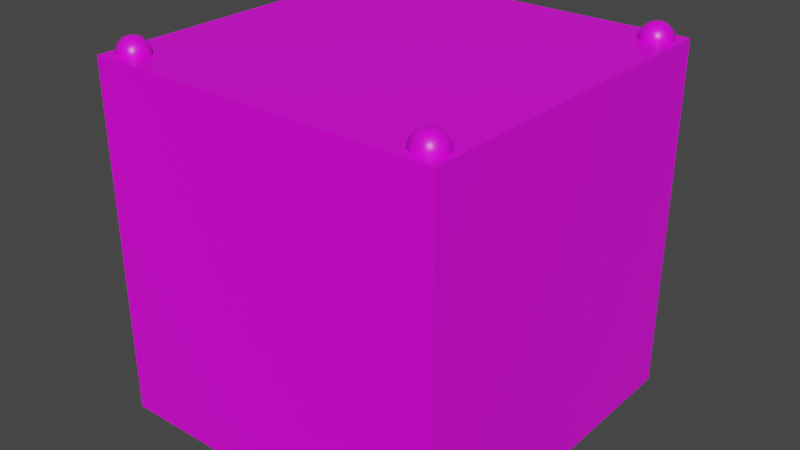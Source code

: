 # Source: rainbow_green.blend  (saved by Blender 3.2.14; exported with 4.5.12 LTS)
import bpy
from mathutils import Matrix  # noqa: F401  (used for matrix-valued properties, if any)

bpy.ops.wm.read_factory_settings(use_empty=True)
scene = bpy.context.scene
scene.name = 'Scene'

# ---- collections
col_collection = bpy.data.collections.new('Collection'); scene.collection.children.link(col_collection)

# ---- images (referenced by path relative to the original .blend; pixels are not part of the script)
import os
ASSET_DIR = os.environ.get("B2B_ASSET_DIR", "")  # directory of the original .blend (textures are referenced by path, not embedded)
HERE = os.path.dirname(os.path.abspath(__file__))  # packed textures are extracted next to this script under _unpacked/

def load_image(name, relpath, width, height, colorspace="sRGB"):
    """Load a texture the original file referenced (path relative to the .blend, or extracted next to this script)."""
    p = next((c for c in (os.path.join(HERE, relpath), os.path.join(ASSET_DIR, relpath)) if relpath and os.path.exists(c)), "")
    if p:
        img = bpy.data.images.load(p, check_existing=True)
        img.name = name
    else:  # same state as the original file: an image datablock whose file is absent (Cycles renders it pink)
        img = bpy.data.images.new(name, width, height)
        img.source = "FILE"
        img.filepath = "//" + (relpath or name)
    img.colorspace_settings.name = colorspace
    return img
img_carry_vault_tex_png = load_image('carry_vault_tex.png', 'carry_vault_tex.png', 1024, 1024, 'sRGB')

# ---- materials (node trees are filled in below, after node groups)
mat_carry_vault_material = bpy.data.materials.new('carry_vault_material')
mat_carry_vault_material.alpha_threshold = 0.0
mat_carry_vault_material.use_transparent_shadow = False
mat_carry_vault_material.line_color = (0.0, 0.0, 0.0, 1.0)

# ---- material node trees
mat_carry_vault_material.use_nodes = True; mat_carry_vault_material.node_tree.nodes.clear()
_N = mat_carry_vault_material.node_tree.nodes; _L = mat_carry_vault_material.node_tree.links
n0 = _N.new('ShaderNodeOutputMaterial'); n0.name = 'Material Output'; n0.location = (300, 300)
n1 = _N.new('ShaderNodeBsdfPrincipled'); n1.name = 'Principled BSDF'; n1.location = (10, 300)
n1.distribution = 'GGX'
n1.subsurface_method = 'RANDOM_WALK_SKIN'
n1.inputs[2].default_value = 0.4
n1.inputs[3].default_value = 1.45
n1.inputs[27].default_value = (0.0, 0.0, 0.0, 1.0)
n1.inputs[28].default_value = 1.0
n2 = _N.new('ShaderNodeTexImage'); n2.name = '画像テクスチャ'; n2.location = (-280, 280)
n2.image = img_carry_vault_tex_png
_L.new(n1.outputs[0], n0.inputs[0])
_L.new(n2.outputs[0], n1.inputs[0])
n0.is_active_output = True

# ---- world
world_world = bpy.data.worlds.new('World'); scene.world = world_world
world_world.use_nodes = True; world_world.node_tree.nodes.clear()
_N = world_world.node_tree.nodes; _L = world_world.node_tree.links
n0 = _N.new('ShaderNodeOutputWorld'); n0.name = 'World Output'; n0.location = (300, 300)
n1 = _N.new('ShaderNodeBackground'); n1.name = 'Background'; n1.location = (10, 300)
n1.inputs[0].default_value = (0.05088, 0.05088, 0.05088, 1.0)
_L.new(n1.outputs[0], n0.inputs[0])
n0.is_active_output = True
world_world.color = (0.05088, 0.05088, 0.05088)
world_world.use_sun_shadow = False
world_world.sun_shadow_jitter_overblur = 0.0

# ---- meshes
me_cube = bpy.data.meshes.new('Cube')
me_cube.from_pydata([(1.0, 1.0, 0.0), (1.0, 1.0, -2.0), (0.88, 0.9274, 0.07976), (0.88, 0.962, 0.0451), (0.88, 0.9747, -0.002255), (0.88, 0.962, -0.04961), (0.88, 0.9274, -0.08428), (0.921, 0.9037, 0.07976), (0.951, 0.921, 0.0451), (0.962, 0.9274, -0.002255), (0.951, 0.921, -0.04961), (0.921, 0.9037, -0.08428), (0.921, 0.8563, 0.07976), (0.951, 0.839, 0.0451), (0.962, 0.8326, -0.002255), (0.951, 0.839, -0.04961), (0.921, 0.8563, -0.08428), (0.88, 0.8326, 0.07976), (0.88, 0.798, 0.0451), (0.88, 0.7853, -0.002255), (0.88, 0.798, -0.04961), (0.88, 0.8326, -0.08428), (0.88, 0.88, -0.09696), (0.88, 0.88, 0.09245), (0.839, 0.8563, 0.07976), (0.809, 0.839, 0.0451), (0.798, 0.8326, -0.002255), (0.809, 0.839, -0.04961), (0.839, 0.8563, -0.08428), (0.0, 0.0, -2.0), (0.0, 0.0, 0.0), (0.839, 0.9037, 0.07976), (0.809, 0.921, 0.0451), (0.798, 0.9274, -0.002255), (0.809, 0.921, -0.04961), (0.839, 0.9037, -0.08428), (0.0, 1.0, 0.0), (0.0, 1.0, -2.0), (1.0, 0.0, -2.0), (1.0, 0.0, 0.0), (-1.0, 1.0, 0.0), (-1.0, 1.0, -2.0), (-0.88, 0.9274, 0.07976), (-0.88, 0.962, 0.0451), (-0.88, 0.9747, -0.002255), (-0.88, 0.962, -0.04961), (-0.88, 0.9274, -0.08428), (-0.921, 0.9037, 0.07976), (-0.951, 0.921, 0.0451), (-0.962, 0.9274, -0.002255), (-0.951, 0.921, -0.04961), (-0.921, 0.9037, -0.08428), (-0.921, 0.8563, 0.07976), (-0.951, 0.839, 0.0451), (-0.962, 0.8326, -0.002255), (-0.951, 0.839, -0.04961), (-0.921, 0.8563, -0.08428), (-0.88, 0.8326, 0.07976), (-0.88, 0.798, 0.0451), (-0.88, 0.7853, -0.002255), (-0.88, 0.798, -0.04961), (-0.88, 0.8326, -0.08428), (-0.88, 0.88, -0.09696), (-0.88, 0.88, 0.09245), (-0.839, 0.8563, 0.07976), (-0.809, 0.839, 0.0451), (-0.798, 0.8326, -0.002255), (-0.809, 0.839, -0.04961), (-0.839, 0.8563, -0.08428), (-0.839, 0.9037, 0.07976), (-0.809, 0.921, 0.0451), (-0.798, 0.9274, -0.002255), (-0.809, 0.921, -0.04961), (-0.839, 0.9037, -0.08428), (-1.0, 0.0, -2.0), (-1.0, 0.0, 0.0), (1.0, -1.0, 0.0), (1.0, -1.0, -2.0), (0.88, -0.9274, 0.07976), (0.88, -0.962, 0.0451), (0.88, -0.9747, -0.002255), (0.88, -0.962, -0.04961), (0.88, -0.9274, -0.08428), (0.921, -0.9037, 0.07976), (0.951, -0.921, 0.0451), (0.962, -0.9274, -0.002255), (0.951, -0.921, -0.04961), (0.921, -0.9037, -0.08428), (0.921, -0.8563, 0.07976), (0.951, -0.839, 0.0451), (0.962, -0.8326, -0.002255), (0.951, -0.839, -0.04961), (0.921, -0.8563, -0.08428), (0.88, -0.8326, 0.07976), (0.88, -0.798, 0.0451), (0.88, -0.7853, -0.002255), (0.88, -0.798, -0.04961), (0.88, -0.8326, -0.08428), (0.88, -0.88, -0.09696), (0.88, -0.88, 0.09245), (0.839, -0.8563, 0.07976), (0.809, -0.839, 0.0451), (0.798, -0.8326, -0.002255), (0.809, -0.839, -0.04961), (0.839, -0.8563, -0.08428), (0.839, -0.9037, 0.07976), (0.809, -0.921, 0.0451), (0.798, -0.9274, -0.002255), (0.809, -0.921, -0.04961), (0.839, -0.9037, -0.08428), (0.0, -1.0, 0.0), (0.0, -1.0, -2.0), (-1.0, -1.0, 0.0), (-1.0, -1.0, -2.0), (-0.88, -0.9274, 0.07976), (-0.88, -0.962, 0.0451), (-0.88, -0.9747, -0.002255), (-0.88, -0.962, -0.04961), (-0.88, -0.9274, -0.08428), (-0.921, -0.9037, 0.07976), (-0.951, -0.921, 0.0451), (-0.962, -0.9274, -0.002255), (-0.951, -0.921, -0.04961), (-0.921, -0.9037, -0.08428), (-0.921, -0.8563, 0.07976), (-0.951, -0.839, 0.0451), (-0.962, -0.8326, -0.002255), (-0.951, -0.839, -0.04961), (-0.921, -0.8563, -0.08428), (-0.88, -0.8326, 0.07976), (-0.88, -0.798, 0.0451), (-0.88, -0.7853, -0.002255), (-0.88, -0.798, -0.04961), (-0.88, -0.8326, -0.08428), (-0.88, -0.88, -0.09696), (-0.88, -0.88, 0.09245), (-0.839, -0.8563, 0.07976), (-0.809, -0.839, 0.0451), (-0.798, -0.8326, -0.002255), (-0.809, -0.839, -0.04961), (-0.839, -0.8563, -0.08428), (-0.839, -0.9037, 0.07976), (-0.809, -0.921, 0.0451), (-0.798, -0.9274, -0.002255), (-0.809, -0.921, -0.04961), (-0.839, -0.9037, -0.08428)], [], [(37, 36, 0, 1), (3, 2, 7, 8), (6, 5, 10, 11), (4, 3, 8, 9), (2, 23, 7), (22, 6, 11), (5, 4, 9, 10), (11, 10, 15, 16), (9, 8, 13, 14), (7, 23, 12), (22, 11, 16), (10, 9, 14, 15), (8, 7, 12, 13), (16, 15, 20, 21), (14, 13, 18, 19), (12, 23, 17), (22, 16, 21), (15, 14, 19, 20), (13, 12, 17, 18), (19, 18, 25, 26), (17, 23, 24), (22, 21, 28), (20, 19, 26, 27), (18, 17, 24, 25), (21, 20, 27, 28), (24, 23, 31), (22, 28, 35), (27, 26, 33, 34), (25, 24, 31, 32), (28, 27, 34, 35), (26, 25, 32, 33), (22, 35, 6), (34, 33, 4, 5), (32, 31, 2, 3), (35, 34, 5, 6), (33, 32, 3, 4), (31, 23, 2), (1, 0, 39, 38), (37, 1, 38, 29), (0, 36, 30, 39), (37, 41, 40, 36), (43, 48, 47, 42), (46, 51, 50, 45), (44, 49, 48, 43), (42, 47, 63), (62, 51, 46), (45, 50, 49, 44), (51, 56, 55, 50), (49, 54, 53, 48), (47, 52, 63), (62, 56, 51), (50, 55, 54, 49), (48, 53, 52, 47), (56, 61, 60, 55), (54, 59, 58, 53), (52, 57, 63), (62, 61, 56), (55, 60, 59, 54), (53, 58, 57, 52), (59, 66, 65, 58), (57, 64, 63), (62, 68, 61), (60, 67, 66, 59), (58, 65, 64, 57), (61, 68, 67, 60), (64, 69, 63), (62, 73, 68), (67, 72, 71, 66), (65, 70, 69, 64), (68, 73, 72, 67), (66, 71, 70, 65), (62, 46, 73), (72, 45, 44, 71), (70, 43, 42, 69), (73, 46, 45, 72), (71, 44, 43, 70), (69, 42, 63), (41, 74, 75, 40), (37, 29, 74, 41), (40, 75, 30, 36), (111, 77, 76, 110), (79, 84, 83, 78), (82, 87, 86, 81), (80, 85, 84, 79), (78, 83, 99), (98, 87, 82), (81, 86, 85, 80), (87, 92, 91, 86), (85, 90, 89, 84), (83, 88, 99), (98, 92, 87), (86, 91, 90, 85), (84, 89, 88, 83), (92, 97, 96, 91), (90, 95, 94, 89), (88, 93, 99), (98, 97, 92), (91, 96, 95, 90), (89, 94, 93, 88), (95, 102, 101, 94), (93, 100, 99), (98, 104, 97), (96, 103, 102, 95), (94, 101, 100, 93), (97, 104, 103, 96), (100, 105, 99), (98, 109, 104), (103, 108, 107, 102), (101, 106, 105, 100), (104, 109, 108, 103), (102, 107, 106, 101), (98, 82, 109), (108, 81, 80, 107), (106, 79, 78, 105), (109, 82, 81, 108), (107, 80, 79, 106), (105, 78, 99), (77, 38, 39, 76), (111, 29, 38, 77), (76, 39, 30, 110), (111, 110, 112, 113), (115, 114, 119, 120), (118, 117, 122, 123), (116, 115, 120, 121), (114, 135, 119), (134, 118, 123), (117, 116, 121, 122), (123, 122, 127, 128), (121, 120, 125, 126), (119, 135, 124), (134, 123, 128), (122, 121, 126, 127), (120, 119, 124, 125), (128, 127, 132, 133), (126, 125, 130, 131), (124, 135, 129), (134, 128, 133), (127, 126, 131, 132), (125, 124, 129, 130), (131, 130, 137, 138), (129, 135, 136), (134, 133, 140), (132, 131, 138, 139), (130, 129, 136, 137), (133, 132, 139, 140), (136, 135, 141), (134, 140, 145), (139, 138, 143, 144), (137, 136, 141, 142), (140, 139, 144, 145), (138, 137, 142, 143), (134, 145, 118), (144, 143, 116, 117), (142, 141, 114, 115), (145, 144, 117, 118), (143, 142, 115, 116), (141, 135, 114), (113, 112, 75, 74), (111, 113, 74, 29), (112, 110, 30, 75)])
me_cube.polygons.foreach_set('use_smooth', [True] * 160)
_k = set([(0, 1), (0, 36), (0, 39), (1, 37), (1, 38), (36, 40), (37, 41), (38, 77), (39, 76), (40, 41), (40, 75), (41, 74), (74, 113), (75, 112), (76, 77), (76, 110), (77, 111), (110, 112), (111, 113), (112, 113)])
me_cube.attributes.new('sharp_edge', 'BOOLEAN', 'EDGE').data.foreach_set('value', [ (min(e.vertices), max(e.vertices)) in _k for e in me_cube.edges])
_uv = me_cube.uv_layers.new(name='UVMap')
_uv.uv.foreach_set('vector', [0.1563, 0.5432, 0.1471, 0.5432, 0.1471, 0.5386, 0.1563, 0.5386, 0.1515, 0.7792, 0.1505, 0.78, 0.1488, 0.779, 0.1497, 0.7767, 0.1549, 0.7796, 0.1536, 0.7791, 0.1547, 0.7757, 0.1567, 0.778, 0.1525, 0.779, 0.1515, 0.7792, 0.1497, 0.7767, 0.1519, 0.7753, 0.1505, 0.78, 0.1491, 0.782, 0.1488, 0.779, 0.1565, 0.7815, 0.1549, 0.7796, 0.1567, 0.778, 0.1536, 0.7791, 0.1525, 0.779, 0.1519, 0.7753, 0.1547, 0.7757, 0.1567, 0.7845, 0.1559, 0.7867, 0.1541, 0.7842, 0.155, 0.7835, 0.1537, 0.7881, 0.151, 0.7877, 0.152, 0.7844, 0.1531, 0.7845, 0.1489, 0.7855, 0.1491, 0.782, 0.1508, 0.7839, 0.1565, 0.7815, 0.1567, 0.7845, 0.155, 0.7835, 0.1559, 0.7867, 0.1537, 0.7881, 0.1531, 0.7845, 0.1541, 0.7842, 0.151, 0.7877, 0.1489, 0.7855, 0.1508, 0.7839, 0.152, 0.7844, 0.155, 0.7835, 0.1541, 0.7842, 0.1536, 0.7828, 0.1544, 0.7825, 0.1531, 0.7845, 0.152, 0.7844, 0.1522, 0.7829, 0.1529, 0.7829, 0.1508, 0.7839, 0.1491, 0.782, 0.1513, 0.7828, 0.1565, 0.7815, 0.155, 0.7835, 0.1544, 0.7825, 0.1541, 0.7842, 0.1531, 0.7845, 0.1529, 0.7829, 0.1536, 0.7828, 0.152, 0.7844, 0.1508, 0.7839, 0.1513, 0.7828, 0.1522, 0.7829, 0.1529, 0.7829, 0.1522, 0.7829, 0.1522, 0.7818, 0.1528, 0.7817, 0.1513, 0.7828, 0.1491, 0.782, 0.1514, 0.7819, 0.1565, 0.7815, 0.1544, 0.7825, 0.1542, 0.7816, 0.1536, 0.7828, 0.1529, 0.7829, 0.1528, 0.7817, 0.1534, 0.7817, 0.1522, 0.7829, 0.1513, 0.7828, 0.1514, 0.7819, 0.1522, 0.7818, 0.1544, 0.7825, 0.1536, 0.7828, 0.1534, 0.7817, 0.1542, 0.7816, 0.1514, 0.7819, 0.1491, 0.782, 0.1511, 0.7809, 0.1565, 0.7815, 0.1542, 0.7816, 0.1543, 0.7807, 0.1534, 0.7817, 0.1528, 0.7817, 0.1527, 0.7806, 0.1534, 0.7806, 0.1522, 0.7818, 0.1514, 0.7819, 0.1511, 0.7809, 0.152, 0.7807, 0.1542, 0.7816, 0.1534, 0.7817, 0.1534, 0.7806, 0.1543, 0.7807, 0.1528, 0.7817, 0.1522, 0.7818, 0.152, 0.7807, 0.1527, 0.7806, 0.1565, 0.7815, 0.1543, 0.7807, 0.1549, 0.7796, 0.1534, 0.7806, 0.1527, 0.7806, 0.1525, 0.779, 0.1536, 0.7791, 0.152, 0.7807, 0.1511, 0.7809, 0.1505, 0.78, 0.1515, 0.7792, 0.1543, 0.7807, 0.1534, 0.7806, 0.1536, 0.7791, 0.1549, 0.7796, 0.1527, 0.7806, 0.152, 0.7807, 0.1515, 0.7792, 0.1525, 0.779, 0.1511, 0.7809, 0.1491, 0.782, 0.1505, 0.78, 0.1563, 0.5386, 0.1471, 0.5386, 0.1471, 0.534, 0.1563, 0.534, 0.1609, 0.5386, 0.1563, 0.5386, 0.1563, 0.534, 0.1609, 0.534, 0.1471, 0.5386, 0.1425, 0.5386, 0.1425, 0.534, 0.1471, 0.534, 0.1563, 0.5432, 0.1563, 0.5478, 0.1471, 0.5478, 0.1471, 0.5432, 0.144, 0.779, 0.1442, 0.7806, 0.1432, 0.7807, 0.1427, 0.7796, 0.147, 0.7799, 0.1464, 0.7809, 0.1456, 0.7806, 0.1461, 0.7792, 0.145, 0.7789, 0.1449, 0.7805, 0.1442, 0.7806, 0.144, 0.779, 0.1427, 0.7796, 0.1432, 0.7807, 0.141, 0.7815, 0.1485, 0.7819, 0.1464, 0.7809, 0.147, 0.7799, 0.1461, 0.7792, 0.1456, 0.7806, 0.1449, 0.7805, 0.145, 0.7789, 0.1464, 0.7809, 0.1463, 0.7818, 0.1454, 0.7817, 0.1456, 0.7806, 0.1449, 0.7805, 0.1448, 0.7817, 0.1442, 0.7817, 0.1442, 0.7806, 0.1432, 0.7807, 0.1433, 0.7816, 0.141, 0.7815, 0.1485, 0.7819, 0.1463, 0.7818, 0.1464, 0.7809, 0.1456, 0.7806, 0.1454, 0.7817, 0.1448, 0.7817, 0.1449, 0.7805, 0.1442, 0.7806, 0.1442, 0.7817, 0.1433, 0.7816, 0.1432, 0.7807, 0.1463, 0.7818, 0.1464, 0.7828, 0.1454, 0.7829, 0.1454, 0.7817, 0.1448, 0.7817, 0.1447, 0.7829, 0.144, 0.7828, 0.1442, 0.7817, 0.1433, 0.7816, 0.1432, 0.7826, 0.141, 0.7815, 0.1485, 0.7819, 0.1464, 0.7828, 0.1463, 0.7818, 0.1454, 0.7817, 0.1454, 0.7829, 0.1447, 0.7829, 0.1448, 0.7817, 0.1442, 0.7817, 0.144, 0.7828, 0.1432, 0.7826, 0.1433, 0.7816, 0.1447, 0.7829, 0.1446, 0.7845, 0.1436, 0.7843, 0.144, 0.7828, 0.1432, 0.7826, 0.1426, 0.7836, 0.141, 0.7815, 0.1485, 0.7819, 0.1469, 0.7838, 0.1464, 0.7828, 0.1454, 0.7829, 0.1457, 0.7844, 0.1446, 0.7845, 0.1447, 0.7829, 0.144, 0.7828, 0.1436, 0.7843, 0.1426, 0.7836, 0.1432, 0.7826, 0.1464, 0.7828, 0.1469, 0.7838, 0.1457, 0.7844, 0.1454, 0.7829, 0.1426, 0.7836, 0.1407, 0.7846, 0.141, 0.7815, 0.1485, 0.7819, 0.1487, 0.7853, 0.1469, 0.7838, 0.1457, 0.7844, 0.1468, 0.7875, 0.1442, 0.788, 0.1446, 0.7845, 0.1436, 0.7843, 0.142, 0.7868, 0.1407, 0.7846, 0.1426, 0.7836, 0.1469, 0.7838, 0.1487, 0.7853, 0.1468, 0.7875, 0.1457, 0.7844, 0.1446, 0.7845, 0.1442, 0.788, 0.142, 0.7868, 0.1436, 0.7843, 0.1485, 0.7819, 0.147, 0.7799, 0.1487, 0.7789, 0.1479, 0.7767, 0.1461, 0.7792, 0.145, 0.7789, 0.1456, 0.7753, 0.1429, 0.7757, 0.144, 0.779, 0.1427, 0.7796, 0.1408, 0.778, 0.1487, 0.7789, 0.147, 0.7799, 0.1461, 0.7792, 0.1479, 0.7767, 0.1456, 0.7753, 0.145, 0.7789, 0.144, 0.779, 0.1429, 0.7757, 0.1408, 0.778, 0.1427, 0.7796, 0.141, 0.7815, 0.1655, 0.5386, 0.1655, 0.534, 0.1746, 0.534, 0.1746, 0.5386, 0.1609, 0.5386, 0.1609, 0.534, 0.1655, 0.534, 0.1655, 0.5386, 0.138, 0.5386, 0.138, 0.534, 0.1425, 0.534, 0.1425, 0.5386, 0.1563, 0.5248, 0.1563, 0.5294, 0.1471, 0.5294, 0.1471, 0.5248, 0.16, 0.7827, 0.1595, 0.7842, 0.1585, 0.7834, 0.1591, 0.7824, 0.1623, 0.7827, 0.1628, 0.7838, 0.1616, 0.7843, 0.1614, 0.7828, 0.1607, 0.7828, 0.1605, 0.7844, 0.1595, 0.7842, 0.16, 0.7827, 0.1591, 0.7824, 0.1585, 0.7834, 0.1571, 0.7814, 0.1645, 0.7819, 0.1628, 0.7838, 0.1623, 0.7827, 0.1614, 0.7828, 0.1616, 0.7843, 0.1605, 0.7844, 0.1607, 0.7828, 0.1628, 0.7838, 0.1647, 0.7854, 0.1627, 0.7877, 0.1616, 0.7843, 0.1605, 0.7844, 0.1599, 0.7881, 0.1577, 0.7867, 0.1595, 0.7842, 0.1585, 0.7834, 0.1568, 0.7844, 0.1571, 0.7814, 0.1645, 0.7819, 0.1647, 0.7854, 0.1628, 0.7838, 0.1616, 0.7843, 0.1627, 0.7877, 0.1599, 0.7881, 0.1605, 0.7844, 0.1595, 0.7842, 0.1577, 0.7867, 0.1568, 0.7844, 0.1585, 0.7834, 0.1647, 0.7789, 0.163, 0.7799, 0.1621, 0.7792, 0.1638, 0.7766, 0.1616, 0.7753, 0.1611, 0.7789, 0.16, 0.779, 0.1589, 0.7757, 0.1569, 0.778, 0.1588, 0.7795, 0.1571, 0.7814, 0.1645, 0.7819, 0.163, 0.7799, 0.1647, 0.7789, 0.1638, 0.7766, 0.1621, 0.7792, 0.1611, 0.7789, 0.1616, 0.7753, 0.1589, 0.7757, 0.16, 0.779, 0.1588, 0.7795, 0.1569, 0.778, 0.1611, 0.7789, 0.1609, 0.7805, 0.1602, 0.7805, 0.16, 0.779, 0.1588, 0.7795, 0.1593, 0.7806, 0.1571, 0.7814, 0.1645, 0.7819, 0.1624, 0.7809, 0.163, 0.7799, 0.1621, 0.7792, 0.1616, 0.7806, 0.1609, 0.7805, 0.1611, 0.7789, 0.16, 0.779, 0.1602, 0.7805, 0.1593, 0.7806, 0.1588, 0.7795, 0.163, 0.7799, 0.1624, 0.7809, 0.1616, 0.7806, 0.1621, 0.7792, 0.1593, 0.7806, 0.1593, 0.7815, 0.1571, 0.7814, 0.1645, 0.7819, 0.1622, 0.7818, 0.1624, 0.7809, 0.1616, 0.7806, 0.1614, 0.7817, 0.1608, 0.7816, 0.1609, 0.7805, 0.1602, 0.7805, 0.1602, 0.7816, 0.1593, 0.7815, 0.1593, 0.7806, 0.1624, 0.7809, 0.1622, 0.7818, 0.1614, 0.7817, 0.1616, 0.7806, 0.1609, 0.7805, 0.1608, 0.7816, 0.1602, 0.7816, 0.1602, 0.7805, 0.1645, 0.7819, 0.1623, 0.7827, 0.1622, 0.7818, 0.1614, 0.7817, 0.1614, 0.7828, 0.1607, 0.7828, 0.1608, 0.7816, 0.1602, 0.7816, 0.16, 0.7827, 0.1591, 0.7824, 0.1593, 0.7815, 0.1622, 0.7818, 0.1623, 0.7827, 0.1614, 0.7828, 0.1614, 0.7817, 0.1608, 0.7816, 0.1607, 0.7828, 0.16, 0.7827, 0.1602, 0.7816, 0.1593, 0.7815, 0.1591, 0.7824, 0.1571, 0.7814, 0.1563, 0.5294, 0.1563, 0.534, 0.1471, 0.534, 0.1471, 0.5294, 0.1609, 0.5294, 0.1609, 0.534, 0.1563, 0.534, 0.1563, 0.5294, 0.1471, 0.5294, 0.1471, 0.534, 0.1425, 0.534, 0.1425, 0.5294, 0.1563, 0.5248, 0.1471, 0.5248, 0.1471, 0.5203, 0.1563, 0.5203, 0.1681, 0.7828, 0.1671, 0.7827, 0.1673, 0.7817, 0.1681, 0.7817, 0.1703, 0.7825, 0.1695, 0.7827, 0.1693, 0.7816, 0.1701, 0.7816, 0.1688, 0.7828, 0.1681, 0.7828, 0.1681, 0.7817, 0.1687, 0.7817, 0.1671, 0.7827, 0.1651, 0.7819, 0.1673, 0.7817, 0.1724, 0.7815, 0.1703, 0.7825, 0.1701, 0.7816, 0.1695, 0.7827, 0.1688, 0.7828, 0.1687, 0.7817, 0.1693, 0.7816, 0.1701, 0.7816, 0.1693, 0.7816, 0.1693, 0.7805, 0.1702, 0.7806, 0.1687, 0.7817, 0.1681, 0.7817, 0.1679, 0.7806, 0.1686, 0.7805, 0.1673, 0.7817, 0.1651, 0.7819, 0.1671, 0.7809, 0.1724, 0.7815, 0.1701, 0.7816, 0.1702, 0.7806, 0.1693, 0.7816, 0.1687, 0.7817, 0.1686, 0.7805, 0.1693, 0.7805, 0.1681, 0.7817, 0.1673, 0.7817, 0.1671, 0.7809, 0.1679, 0.7806, 0.1702, 0.7806, 0.1693, 0.7805, 0.1695, 0.779, 0.1707, 0.7795, 0.1686, 0.7805, 0.1679, 0.7806, 0.1674, 0.7792, 0.1684, 0.7789, 0.1671, 0.7809, 0.1651, 0.7819, 0.1665, 0.7799, 0.1724, 0.7815, 0.1702, 0.7806, 0.1707, 0.7795, 0.1693, 0.7805, 0.1686, 0.7805, 0.1684, 0.7789, 0.1695, 0.779, 0.1679, 0.7806, 0.1671, 0.7809, 0.1665, 0.7799, 0.1674, 0.7792, 0.1684, 0.7789, 0.1674, 0.7792, 0.1657, 0.7766, 0.1679, 0.7753, 0.1665, 0.7799, 0.1651, 0.7819, 0.1648, 0.7789, 0.1724, 0.7815, 0.1707, 0.7795, 0.1726, 0.778, 0.1695, 0.779, 0.1684, 0.7789, 0.1679, 0.7753, 0.1706, 0.7757, 0.1674, 0.7792, 0.1665, 0.7799, 0.1648, 0.7789, 0.1657, 0.7766, 0.1707, 0.7795, 0.1695, 0.779, 0.1706, 0.7757, 0.1726, 0.778, 0.1649, 0.7851, 0.1651, 0.7819, 0.1666, 0.7838, 0.1724, 0.7815, 0.1726, 0.7845, 0.1709, 0.7835, 0.1717, 0.7869, 0.1693, 0.7882, 0.1689, 0.7844, 0.1699, 0.7842, 0.1664, 0.7877, 0.1649, 0.7851, 0.1666, 0.7838, 0.1678, 0.7843, 0.1726, 0.7845, 0.1717, 0.7869, 0.1699, 0.7842, 0.1709, 0.7835, 0.1693, 0.7882, 0.1664, 0.7877, 0.1678, 0.7843, 0.1689, 0.7844, 0.1724, 0.7815, 0.1709, 0.7835, 0.1703, 0.7825, 0.1699, 0.7842, 0.1689, 0.7844, 0.1688, 0.7828, 0.1695, 0.7827, 0.1678, 0.7843, 0.1666, 0.7838, 0.1671, 0.7827, 0.1681, 0.7828, 0.1709, 0.7835, 0.1699, 0.7842, 0.1695, 0.7827, 0.1703, 0.7825, 0.1689, 0.7844, 0.1678, 0.7843, 0.1681, 0.7828, 0.1688, 0.7828, 0.1666, 0.7838, 0.1651, 0.7819, 0.1671, 0.7827, 0.1655, 0.5294, 0.1746, 0.5294, 0.1746, 0.534, 0.1655, 0.534, 0.1609, 0.5294, 0.1655, 0.5294, 0.1655, 0.534, 0.1609, 0.534, 0.138, 0.5294, 0.1425, 0.5294, 0.1425, 0.534, 0.138, 0.534])
me_cube.materials.append(mat_carry_vault_material)
me_cube.use_mirror_vertex_groups = False
me_cube.update()

# ---- objects
ob_mesh = bpy.data.objects.new('Mesh', me_cube)

# ---- transforms, parenting, visibility, modifiers, constraints
ob_mesh.location = (0.0, 0.0, 0.0)
ob_mesh.scale = (0.5, 0.5, 0.5)
ob_mesh.lock_rotations_4d = False
ob_mesh.empty_display_type = 'ARROWS'
ob_mesh.lineart.crease_threshold = 0.0

# ---- collection membership
col_collection.objects.link(ob_mesh)

# ---- scene / render settings (as saved in the file)
scene.frame_start = 1; scene.frame_end = 250; scene.frame_set(1)
scene.render.engine = 'BLENDER_EEVEE_NEXT'
scene.cycles.sampling_pattern = 'TABULATED_SOBOL'
scene.cycles.use_light_tree = False
scene.view_settings.view_transform = 'Filmic'
bpy.context.view_layer.update()

# ---- added for rendering (the .blend has no active camera and no usable light): camera, sun
cam_auto = bpy.data.cameras.new('AutoCamera')
cam_auto.lens = 50.0
cam_auto.sensor_width = 36.0
cam_auto.clip_end = 1000.0
ob_auto_camera = bpy.data.objects.new('AutoCamera', cam_auto)
scene.collection.objects.link(ob_auto_camera)
ob_auto_camera.location = (1.6276, -1.95312, 0.825197)
ob_auto_camera.rotation_euler = (1.09748, -7.21219e-08, 0.694738)
scene.camera = ob_auto_camera
light_auto_sun = bpy.data.lights.new('AutoSun', 'SUN')
light_auto_sun.energy = 3.0
light_auto_sun.angle = 0.0523599
ob_auto_sun = bpy.data.objects.new('AutoSun', light_auto_sun)
scene.collection.objects.link(ob_auto_sun)
ob_auto_sun.rotation_euler = (0.872665, 0.174533, 0.523599)
bpy.context.view_layer.update()
